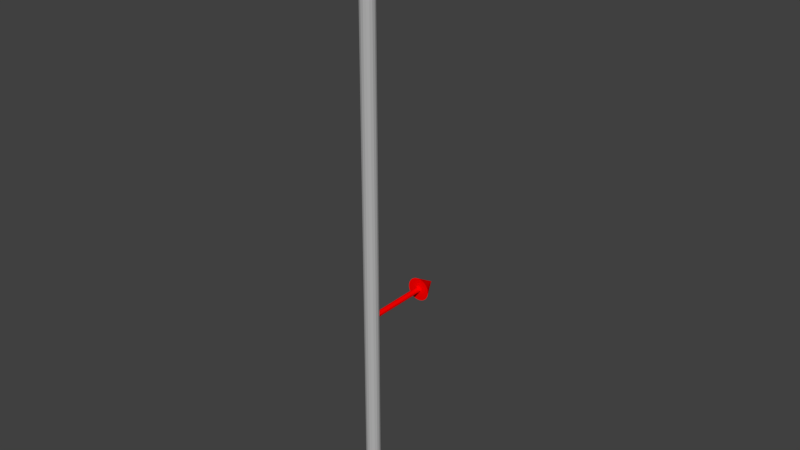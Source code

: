 # Source: BasePole_with_arrow_.blend  (saved by Blender 2.78.0; exported with 4.5.12 LTS)
import bpy
from mathutils import Matrix  # noqa: F401  (used for matrix-valued properties, if any)

bpy.ops.wm.read_factory_settings(use_empty=True)
scene = bpy.context.scene
scene.name = 'Scene'

# ---- collections
col_collection_1 = bpy.data.collections.new('Collection 1'); scene.collection.children.link(col_collection_1)

# ---- materials (node trees are filled in below, after node groups)
mat_material_002 = bpy.data.materials.new('Material.002')
mat_material_002.alpha_threshold = 0.0
mat_material_002.use_transparent_shadow = False
mat_material_002.diffuse_color = (0.4575, 0.4575, 0.4575, 1.0)
mat_material_002.roughness = 0.5
mat_material_001 = bpy.data.materials.new('Material.001')
mat_material_001.alpha_threshold = 0.0
mat_material_001.use_transparent_shadow = False
mat_material_001.diffuse_color = (1.0, 0.0, 0.0, 1.0)
mat_material_001.roughness = 0.5

# ---- material node trees

# ---- world
world_world = bpy.data.worlds.new('World'); scene.world = world_world
world_world.color = (0.05088, 0.05088, 0.05088)
world_world.use_sun_shadow = False
world_world.sun_shadow_jitter_overblur = 0.0
world_world.cycles.sampling_method = 'MANUAL'

# ---- meshes
me_cylinder_001 = bpy.data.meshes.new('Cylinder.001')
me_cylinder_001.from_pydata([(-3.996e-09, 0.08829, -1.398), (-3.996e-09, 0.08829, 2.382), (0.03189, 0.08233, -1.398), (0.03189, 0.08233, 2.382), (0.05948, 0.06525, -1.398), (0.05948, 0.06525, 2.382), (0.07903, 0.03935, -1.398), (0.07903, 0.03935, 2.382), (0.08791, 0.008146, -1.398), (0.08791, 0.008146, 2.382), (0.08492, -0.02416, -1.398), (0.08492, -0.02416, 2.382), (0.07046, -0.05321, -1.398), (0.07046, -0.05321, 2.382), (0.04648, -0.07506, -1.398), (0.04648, -0.07506, 2.382), (0.01622, -0.08679, -1.398), (0.01622, -0.08679, 2.382), (-0.01622, -0.08679, -1.398), (-0.01622, -0.08679, 2.382), (-0.04648, -0.07506, -1.398), (-0.04648, -0.07506, 2.382), (-0.07046, -0.05321, -1.398), (-0.07046, -0.05321, 2.382), (-0.08492, -0.02416, -1.398), (-0.08492, -0.02416, 2.382), (-0.08791, 0.008146, -1.398), (-0.08791, 0.008146, 2.382), (-0.07903, 0.03935, -1.398), (-0.07903, 0.03935, 2.382), (-0.05948, 0.06525, -1.398), (-0.05948, 0.06525, 2.382), (-0.03189, 0.08233, -1.398), (-0.03189, 0.08233, 2.382), (0.0, 0.8367, -0.07198), (0.02805, 0.8367, -0.0706), (0.05503, 0.8367, -0.0665), (0.07989, 0.8367, -0.05985), (0.1017, 0.8367, -0.0509), (0.1196, 0.8367, -0.03999), (0.1329, 0.8367, -0.02755), (0.141, 0.8367, -0.01404), (0.1438, 0.8367, -2.742e-09), (0.141, 0.8367, 0.01404), (0.1329, 0.8367, 0.02755), (0.1196, 0.8367, 0.03999), (0.1017, 0.8367, 0.0509), (0.07989, 0.8367, 0.05985), (0.05503, 0.8367, 0.0665), (0.02805, 0.8367, 0.0706), (-4.686e-08, 0.8367, 0.07198), (-0.02805, 0.8367, 0.0706), (-0.05503, 0.8367, 0.0665), (-0.07989, 0.8367, 0.05985), (-0.1017, 0.8367, 0.0509), (-0.1196, 0.8367, 0.03999), (-0.1329, 0.8367, 0.02755), (0.0, 1.083, -2.693e-09), (-0.141, 0.8367, 0.01404), (-0.1438, 0.8367, -6.681e-08), (-0.141, 0.8367, -0.01404), (-0.1329, 0.8367, -0.02755), (-0.1196, 0.8367, -0.03999), (-0.1017, 0.8367, -0.0509), (-0.07989, 0.8367, -0.05985), (-0.05503, 0.8367, -0.0665), (-0.02805, 0.8367, -0.0706), (0.0, 0.9184, 0.01713), (0.0, -0.005391, 0.01713), (0.01236, 0.9184, 0.01597), (0.01236, -0.005391, 0.01597), (0.02305, 0.9184, 0.01266), (0.02305, -0.005391, 0.01266), (0.03063, 0.9184, 0.007633), (0.03063, -0.005391, 0.007633), (0.03407, 0.9184, 0.00158), (0.03407, -0.005391, 0.00158), (0.03291, 0.9184, -0.004686), (0.03291, -0.005391, -0.004687), (0.0273, 0.9184, -0.01032), (0.0273, -0.005391, -0.01032), (0.01801, 0.9184, -0.01456), (0.01801, -0.005391, -0.01456), (0.006286, 0.9184, -0.01683), (0.006286, -0.005391, -0.01683), (-0.006286, 0.9184, -0.01683), (-0.006286, -0.005391, -0.01683), (-0.01801, 0.9184, -0.01456), (-0.01801, -0.005391, -0.01456), (-0.0273, 0.9184, -0.01032), (-0.0273, -0.005391, -0.01032), (-0.03291, 0.9184, -0.004686), (-0.03291, -0.005391, -0.004687), (-0.03407, 0.9184, 0.00158), (-0.03407, -0.005391, 0.00158), (-0.03063, 0.9184, 0.007633), (-0.03063, -0.005391, 0.007633), (-0.02305, 0.9184, 0.01266), (-0.02305, -0.005391, 0.01266), (-0.01236, 0.9184, 0.01597), (-0.01236, -0.005391, 0.01597)], [], [(0, 1, 3, 2), (2, 3, 5, 4), (4, 5, 7, 6), (6, 7, 9, 8), (8, 9, 11, 10), (10, 11, 13, 12), (12, 13, 15, 14), (14, 15, 17, 16), (16, 17, 19, 18), (18, 19, 21, 20), (20, 21, 23, 22), (22, 23, 25, 24), (24, 25, 27, 26), (26, 27, 29, 28), (28, 29, 31, 30), (3, 1, 33, 31, 29, 27, 25, 23, 21, 19, 17, 15, 13, 11, 9, 7, 5), (30, 31, 33, 32), (32, 33, 1, 0), (0, 2, 4, 6, 8, 10, 12, 14, 16, 18, 20, 22, 24, 26, 28, 30, 32), (34, 57, 35), (35, 57, 36), (36, 57, 37), (37, 57, 38), (38, 57, 39), (39, 57, 40), (40, 57, 41), (41, 57, 42), (42, 57, 43), (43, 57, 44), (44, 57, 45), (45, 57, 46), (46, 57, 47), (47, 57, 48), (48, 57, 49), (49, 57, 50), (50, 57, 51), (51, 57, 52), (52, 57, 53), (53, 57, 54), (54, 57, 55), (55, 57, 56), (56, 57, 58), (58, 57, 59), (59, 57, 60), (60, 57, 61), (61, 57, 62), (62, 57, 63), (63, 57, 64), (64, 57, 65), (65, 57, 66), (66, 57, 34), (34, 35, 36, 37, 38, 39, 40, 41, 42, 43, 44, 45, 46, 47, 48, 49, 50, 51, 52, 53, 54, 55, 56, 58, 59, 60, 61, 62, 63, 64, 65, 66), (67, 68, 70, 69), (69, 70, 72, 71), (71, 72, 74, 73), (73, 74, 76, 75), (75, 76, 78, 77), (77, 78, 80, 79), (79, 80, 82, 81), (81, 82, 84, 83), (83, 84, 86, 85), (85, 86, 88, 87), (87, 88, 90, 89), (89, 90, 92, 91), (91, 92, 94, 93), (93, 94, 96, 95), (95, 96, 98, 97), (70, 68, 100, 98, 96, 94, 92, 90, 88, 86, 84, 82, 80, 78, 76, 74, 72), (97, 98, 100, 99), (99, 100, 68, 67), (67, 69, 71, 73, 75, 77, 79, 81, 83, 85, 87, 89, 91, 93, 95, 97, 99)])
me_cylinder_001.polygons.foreach_set('use_smooth', [True] * 71)
me_cylinder_001.polygons.foreach_set('material_index', [0, 0, 0, 0, 0, 0, 0, 0, 0, 0, 0, 0, 0, 0, 0, 0, 0, 0, 0, 1, 1, 1, 1, 1, 1, 1, 1, 1, 1, 1, 1, 1, 1, 1, 1, 1, 1, 1, 1, 1, 1, 1, 1, 1, 1, 1, 1, 1, 1, 1, 1, 1, 1, 1, 1, 1, 1, 1, 1, 1, 1, 1, 1, 1, 1, 1, 1, 1, 1, 1, 1])
_k = set([(0, 1), (0, 2), (0, 32), (1, 3), (1, 33), (2, 3), (2, 4), (3, 5), (4, 5), (4, 6), (5, 7), (6, 7), (6, 8), (7, 9), (8, 9), (8, 10), (9, 11), (10, 11), (10, 12), (11, 13), (12, 13), (12, 14), (13, 15), (14, 15), (14, 16), (15, 17), (16, 17), (16, 18), (17, 19), (18, 19), (18, 20), (19, 21), (20, 21), (20, 22), (21, 23), (22, 23), (22, 24), (23, 25), (24, 25), (24, 26), (25, 27), (26, 27), (26, 28), (27, 29), (28, 29), (28, 30), (29, 31), (30, 31), (30, 32), (31, 33), (32, 33), (34, 35), (34, 57), (34, 66), (35, 36), (35, 57), (36, 37), (36, 57), (37, 38), (37, 57), (38, 39), (38, 57), (39, 40), (39, 57), (40, 41), (40, 57), (41, 42), (41, 57), (42, 43), (42, 57), (43, 44), (43, 57), (44, 45), (44, 57), (45, 46), (45, 57), (46, 47), (46, 57), (47, 48), (47, 57), (48, 49), (48, 57), (49, 50), (49, 57), (50, 51), (50, 57), (51, 52), (51, 57), (52, 53), (52, 57), (53, 54), (53, 57), (54, 55), (54, 57), (55, 56), (55, 57), (56, 57), (56, 58), (57, 58), (57, 59), (57, 60), (57, 61), (57, 62), (57, 63), (57, 64), (57, 65), (57, 66), (58, 59), (59, 60), (60, 61), (61, 62), (62, 63), (63, 64), (64, 65), (65, 66), (67, 68), (67, 69), (67, 99), (68, 70), (68, 100), (69, 70), (69, 71), (70, 72), (71, 72), (71, 73), (72, 74), (73, 74), (73, 75), (74, 76), (75, 76), (75, 77), (76, 78), (77, 78), (77, 79), (78, 80), (79, 80), (79, 81), (80, 82), (81, 82), (81, 83), (82, 84), (83, 84), (83, 85), (84, 86), (85, 86), (85, 87), (86, 88), (87, 88), (87, 89), (88, 90), (89, 90), (89, 91), (90, 92), (91, 92), (91, 93), (92, 94), (93, 94), (93, 95), (94, 96), (95, 96), (95, 97), (96, 98), (97, 98), (97, 99), (98, 100), (99, 100)])
me_cylinder_001.attributes.new('sharp_edge', 'BOOLEAN', 'EDGE').data.foreach_set('value', [ (min(e.vertices), max(e.vertices)) in _k for e in me_cylinder_001.edges])
me_cylinder_001.materials.append(mat_material_002)
me_cylinder_001.materials.append(mat_material_001)
me_cylinder_001.use_remesh_preserve_volume = False
me_cylinder_001.use_remesh_preserve_attributes = False
me_cylinder_001.use_mirror_vertex_groups = False
me_cylinder_001.update()
me_cylinder_001.normals_split_custom_set([tuple(v) for v in zip(*[iter([0.1837, 0.983, 9.494e-09, 0.1837, 0.983, 9.494e-09, 0.1837, 0.983, 9.494e-09, 0.1837, 0.983, 9.494e-09, 0.5264, 0.8502, 9.494e-09, 0.5264, 0.8502, 9.494e-09, 0.5264, 0.8502, 9.494e-09, 0.5264, 0.8502, 9.494e-09, 0.798, 0.6026, 4.747e-09, 0.798, 0.6026, 4.747e-09, 0.798, 0.6026, 4.747e-09, 0.798, 0.6026, 4.747e-09, 0.9618, 0.2737, 2.017e-09, 0.9618, 0.2737, 2.017e-09, 0.9618, 0.2737, 2.017e-09, 0.9618, 0.2737, 2.017e-09, 0.9957, -0.09227, -7.417e-10, 0.9957, -0.09227, -7.417e-10, 0.9957, -0.09227, -7.417e-10, 0.9957, -0.09227, -7.417e-10, 0.8952, -0.4457, -3.323e-09, 0.8952, -0.4457, -3.323e-09, 0.8952, -0.4457, -3.323e-09, 0.8952, -0.4457, -3.323e-09, 0.6737, -0.739, -5.696e-09, 0.6737, -0.739, -5.696e-09, 0.6737, -0.739, -5.696e-09, 0.6737, -0.739, -5.696e-09, 0.3612, -0.9325, -7.595e-09, 0.3612, -0.9325, -7.595e-09, 0.3612, -0.9325, -7.595e-09, 0.3612, -0.9325, -7.595e-09, 0.0, -1.0, -5.696e-09, 0.0, -1.0, -5.696e-09, 0.0, -1.0, -5.696e-09, 0.0, -1.0, -5.696e-09, -0.3612, -0.9325, -7.595e-09, -0.3612, -0.9325, -7.595e-09, -0.3612, -0.9325, -7.595e-09, -0.3612, -0.9325, -7.595e-09, -0.6737, -0.739, -5.696e-09, -0.6737, -0.739, -5.696e-09, -0.6737, -0.739, -5.696e-09, -0.6737, -0.739, -5.696e-09, -0.8952, -0.4457, -3.797e-09, -0.8952, -0.4457, -3.797e-09, -0.8952, -0.4457, -3.797e-09, -0.8952, -0.4457, -3.797e-09, -0.9957, -0.09227, -7.565e-10, -0.9957, -0.09227, -7.565e-10, -0.9957, -0.09227, -7.565e-10, -0.9957, -0.09227, -7.565e-10, -0.9618, 0.2737, 2.136e-09, -0.9618, 0.2737, 2.136e-09, -0.9618, 0.2737, 2.136e-09, -0.9618, 0.2737, 2.136e-09, -0.798, 0.6026, 4.747e-09, -0.798, 0.6026, 4.747e-09, -0.798, 0.6026, 4.747e-09, -0.798, 0.6026, 4.747e-09, 0.0, 0.0, 1.0, 0.0, 0.0, 1.0, 0.0, 0.0, 1.0, 0.0, 0.0, 1.0, 0.0, 0.0, 1.0, 0.0, 0.0, 1.0, 0.0, 0.0, 1.0, 0.0, 0.0, 1.0, 0.0, 0.0, 1.0, 0.0, 0.0, 1.0, 0.0, 0.0, 1.0, 0.0, 0.0, 1.0, 0.0, 0.0, 1.0, 0.0, 0.0, 1.0, 0.0, 0.0, 1.0, 0.0, 0.0, 1.0, 0.0, 0.0, 1.0, -0.5264, 0.8502, 7.595e-09, -0.5264, 0.8502, 7.595e-09, -0.5264, 0.8502, 7.595e-09, -0.5264, 0.8502, 7.595e-09, -0.1837, 0.983, 7.595e-09, -0.1837, 0.983, 7.595e-09, -0.1837, 0.983, 7.595e-09, -0.1837, 0.983, 7.595e-09, 9.339e-07, 0.0, -1.0, 9.339e-07, 0.0, -1.0, 9.339e-07, 0.0, -1.0, 9.339e-07, 0.0, -1.0, 9.339e-07, 0.0, -1.0, 9.339e-07, 0.0, -1.0, 9.339e-07, 0.0, -1.0, 9.339e-07, 0.0, -1.0, 9.339e-07, 0.0, -1.0, 9.339e-07, 0.0, -1.0, 9.339e-07, 0.0, -1.0, 9.339e-07, 0.0, -1.0, 9.339e-07, 0.0, -1.0, 9.339e-07, 0.0, -1.0, 9.339e-07, 0.0, -1.0, 9.339e-07, 0.0, -1.0, 9.339e-07, 0.0, -1.0, 0.04727, 0.2804, -0.9587, 0.04727, 0.2804, -0.9587, 0.04727, 0.2804, -0.9587, 0.1438, 0.2879, -0.9468, 0.1438, 0.2879, -0.9468, 0.1438, 0.2879, -0.9468, 0.2463, 0.3037, -0.9204, 0.2463, 0.3037, -0.9204, 0.2463, 0.3037, -0.9204, 0.3588, 0.3289, -0.8735, 0.3588, 0.3289, -0.8735, 0.3588, 0.3289, -0.8735, 0.4849, 0.3647, -0.7949, 0.4849, 0.3647, -0.7949, 0.4849, 0.3647, -0.7949, 0.6232, 0.4108, -0.6655, 0.6232, 0.4108, -0.6655, 0.6232, 0.4108, -0.6655, 0.7589, 0.4611, -0.4599, 0.7589, 0.4611, -0.4599, 0.7589, 0.4611, -0.4599, 0.8513, 0.4973, -0.1675, 0.8513, 0.4973, -0.1675, 0.8513, 0.4973, -0.1675, 0.8513, 0.4973, 0.1675, 0.8513, 0.4973, 0.1675, 0.8513, 0.4973, 0.1675, 0.7589, 0.4611, 0.4599, 0.7589, 0.4611, 0.4599, 0.7589, 0.4611, 0.4599, 0.6232, 0.4108, 0.6655, 0.6232, 0.4108, 0.6655, 0.6232, 0.4108, 0.6655, 0.4849, 0.3647, 0.7949, 0.4849, 0.3647, 0.7949, 0.4849, 0.3647, 0.7949, 0.3588, 0.3289, 0.8735, 0.3588, 0.3289, 0.8735, 0.3588, 0.3289, 0.8735, 0.2463, 0.3037, 0.9204, 0.2463, 0.3037, 0.9204, 0.2463, 0.3037, 0.9204, 0.1438, 0.2879, 0.9468, 0.1438, 0.2879, 0.9468, 0.1438, 0.2879, 0.9468, 0.04727, 0.2804, 0.9587, 0.04727, 0.2804, 0.9587, 0.04727, 0.2804, 0.9587, -0.04727, 0.2804, 0.9587, -0.04727, 0.2804, 0.9587, -0.04727, 0.2804, 0.9587, -0.1438, 0.2879, 0.9468, -0.1438, 0.2879, 0.9468, -0.1438, 0.2879, 0.9468, -0.2463, 0.3037, 0.9204, -0.2463, 0.3037, 0.9204, -0.2463, 0.3037, 0.9204, -0.3588, 0.3289, 0.8735, -0.3588, 0.3289, 0.8735, -0.3588, 0.3289, 0.8735, -0.4849, 0.3647, 0.7949, -0.4849, 0.3647, 0.7949, -0.4849, 0.3647, 0.7949, -0.6232, 0.4108, 0.6655, -0.6232, 0.4108, 0.6655, -0.6232, 0.4108, 0.6655, -0.7589, 0.4611, 0.4599, -0.7589, 0.4611, 0.4599, -0.7589, 0.4611, 0.4599, -0.8513, 0.4973, 0.1675, -0.8513, 0.4973, 0.1675, -0.8513, 0.4973, 0.1675, -0.8513, 0.4973, -0.1675, -0.8513, 0.4973, -0.1675, -0.8513, 0.4973, -0.1675, -0.7589, 0.4611, -0.4599, -0.7589, 0.4611, -0.4599, -0.7589, 0.4611, -0.4599, -0.6232, 0.4108, -0.6655, -0.6232, 0.4108, -0.6655, -0.6232, 0.4108, -0.6655, -0.4849, 0.3647, -0.7949, -0.4849, 0.3647, -0.7949, -0.4849, 0.3647, -0.7949, -0.3588, 0.3289, -0.8735, -0.3588, 0.3289, -0.8735, -0.3588, 0.3289, -0.8735, -0.2463, 0.3037, -0.9204, -0.2463, 0.3037, -0.9204, -0.2463, 0.3037, -0.9204, -0.1438, 0.2879, -0.9468, -0.1438, 0.2879, -0.9468, -0.1438, 0.2879, -0.9468, -0.04727, 0.2804, -0.9587, -0.04727, 0.2804, -0.9587, -0.04727, 0.2804, -0.9587, -1.374e-13, -1.0, 4.612e-07, -1.374e-13, -1.0, 4.612e-07, -1.374e-13, -1.0, 4.612e-07, -1.374e-13, -1.0, 4.612e-07, -1.374e-13, -1.0, 4.612e-07, -1.374e-13, -1.0, 4.612e-07, -1.374e-13, -1.0, 4.612e-07, -1.374e-13, -1.0, 4.612e-07, -1.374e-13, -1.0, 4.612e-07, -1.374e-13, -1.0, 4.612e-07, -1.374e-13, -1.0, 4.612e-07, -1.374e-13, -1.0, 4.612e-07, -1.374e-13, -1.0, 4.612e-07, -1.374e-13, -1.0, 4.612e-07, -1.374e-13, -1.0, 4.612e-07, -1.374e-13, -1.0, 4.612e-07, -1.374e-13, -1.0, 4.612e-07, -1.374e-13, -1.0, 4.612e-07, -1.374e-13, -1.0, 4.612e-07, -1.374e-13, -1.0, 4.612e-07, -1.374e-13, -1.0, 4.612e-07, -1.374e-13, -1.0, 4.612e-07, -1.374e-13, -1.0, 4.612e-07, -1.374e-13, -1.0, 4.612e-07, -1.374e-13, -1.0, 4.612e-07, -1.374e-13, -1.0, 4.612e-07, -1.374e-13, -1.0, 4.612e-07, -1.374e-13, -1.0, 4.612e-07, -1.374e-13, -1.0, 4.612e-07, -1.374e-13, -1.0, 4.612e-07, -1.374e-13, -1.0, 4.612e-07, -1.374e-13, -1.0, 4.612e-07, 0.09316, -5.118e-08, 0.9957, 0.09316, -5.118e-08, 0.9957, 0.09316, -5.118e-08, 0.9957, 0.09316, -5.118e-08, 0.9957, 0.296, -4.853e-08, 0.9552, 0.296, -4.853e-08, 0.9552, 0.296, -4.853e-08, 0.9552, 0.296, -4.853e-08, 0.9552, 0.5525, -4.485e-08, 0.8335, 0.5525, -4.485e-08, 0.8335, 0.5525, -4.485e-08, 0.8335, 0.5525, -4.485e-08, 0.8335, 0.8694, -2.573e-08, 0.4942, 0.8694, -2.573e-08, 0.4942, 0.8694, -2.573e-08, 0.4942, 0.8694, -2.573e-08, 0.4942, 0.9833, 1.344e-08, -0.182, 0.9833, 1.344e-08, -0.182, 0.9833, 1.344e-08, -0.182, 0.9833, 1.344e-08, -0.182, 0.709, 3.744e-08, -0.7053, 0.709, 3.744e-08, -0.7053, 0.709, 3.744e-08, -0.7053, 0.709, 3.744e-08, -0.7053, 0.4151, 4.66e-08, -0.9098, 0.4151, 4.66e-08, -0.9098, 0.4151, 4.66e-08, -0.9098, 0.4151, 4.66e-08, -0.9098, 0.1904, 5.089e-08, -0.9817, 0.1904, 5.089e-08, -0.9817, 0.1904, 5.089e-08, -0.9817, 0.1904, 5.089e-08, -0.9817, 0.0, 5.242e-08, -1.0, 0.0, 5.242e-08, -1.0, 0.0, 5.242e-08, -1.0, 0.0, 5.242e-08, -1.0, -0.1904, 5.099e-08, -0.9817, -0.1904, 5.099e-08, -0.9817, -0.1904, 5.099e-08, -0.9817, -0.1904, 5.099e-08, -0.9817, -0.4151, 4.606e-08, -0.9098, -0.4151, 4.606e-08, -0.9098, -0.4151, 4.606e-08, -0.9098, -0.4151, 4.606e-08, -0.9098, -0.709, 3.889e-08, -0.7053, -0.709, 3.889e-08, -0.7053, -0.709, 3.889e-08, -0.7053, -0.709, 3.889e-08, -0.7053, -0.9833, 7.659e-09, -0.182, -0.9833, 7.659e-09, -0.182, -0.9833, 7.659e-09, -0.182, -0.9833, 7.659e-09, -0.182, -0.8694, -2.742e-08, 0.4942, -0.8694, -2.742e-08, 0.4942, -0.8694, -2.742e-08, 0.4942, -0.8694, -2.742e-08, 0.4942, -0.5525, -4.466e-08, 0.8335, -0.5525, -4.466e-08, 0.8335, -0.5525, -4.466e-08, 0.8335, -0.5525, -4.466e-08, 0.8335, 0.0, -1.0, -2.022e-09, 0.0, -1.0, -2.022e-09, 0.0, -1.0, -2.022e-09, 0.0, -1.0, -2.022e-09, 0.0, -1.0, -2.022e-09, 0.0, -1.0, -2.022e-09, 0.0, -1.0, -2.022e-09, 0.0, -1.0, -2.022e-09, 0.0, -1.0, -2.022e-09, 0.0, -1.0, -2.022e-09, 0.0, -1.0, -2.022e-09, 0.0, -1.0, -2.022e-09, 0.0, -1.0, -2.022e-09, 0.0, -1.0, -2.022e-09, 0.0, -1.0, -2.022e-09, 0.0, -1.0, -2.022e-09, 0.0, -1.0, -2.022e-09, -0.296, -4.943e-08, 0.9552, -0.296, -4.943e-08, 0.9552, -0.296, -4.943e-08, 0.9552, -0.296, -4.943e-08, 0.9552, -0.09316, -5.219e-08, 0.9957, -0.09316, -5.219e-08, 0.9957, -0.09316, -5.219e-08, 0.9957, -0.09316, -5.219e-08, 0.9957, 0.0, 1.0, -5.177e-07, 0.0, 1.0, -5.177e-07, 0.0, 1.0, -5.177e-07, 0.0, 1.0, -5.177e-07, 0.0, 1.0, -5.177e-07, 0.0, 1.0, -5.177e-07, 0.0, 1.0, -5.177e-07, 0.0, 1.0, -5.177e-07, 0.0, 1.0, -5.177e-07, 0.0, 1.0, -5.177e-07, 0.0, 1.0, -5.177e-07, 0.0, 1.0, -5.177e-07, 0.0, 1.0, -5.177e-07, 0.0, 1.0, -5.177e-07, 0.0, 1.0, -5.177e-07, 0.0, 1.0, -5.177e-07, 0.0, 1.0, -5.177e-07])] * 3)])

# ---- objects
ob_cylinder = bpy.data.objects.new('Cylinder', me_cylinder_001)

# ---- transforms, parenting, visibility, modifiers, constraints
ob_cylinder.location = (0.0, 0.0, 0.0)
ob_cylinder.rotation_euler = (-1.629e-07, 0.0, 0.0)
ob_cylinder.scale = (0.1615, 0.1615, 0.3227)
ob_cylinder.color = (0.8, 0.8, 0.8, 1.0)
ob_cylinder.lineart.crease_threshold = 0.0

# ---- collection membership
col_collection_1.objects.link(ob_cylinder)

# ---- scene / render settings (as saved in the file)
scene.frame_start = 1; scene.frame_end = 250; scene.frame_set(1)
scene.render.engine = 'BLENDER_EEVEE_NEXT'
scene.render.resolution_percentage = 50
scene.render.dither_intensity = 0.0
scene.cycles.use_denoising = False
scene.cycles.samples = 128
scene.cycles.sampling_pattern = 'TABULATED_SOBOL'
scene.cycles.light_sampling_threshold = 0.0
scene.cycles.use_adaptive_sampling = False
scene.cycles.use_light_tree = False
scene.cycles.blur_glossy = 0.0
scene.cycles.sample_clamp_indirect = 0.0
scene.view_settings.view_transform = 'Standard'
bpy.context.view_layer.update()

# ---- added for rendering (the .blend has no active camera and no usable light): camera, sun
cam_auto = bpy.data.cameras.new('AutoCamera')
cam_auto.lens = 50.0
cam_auto.sensor_width = 36.0
cam_auto.clip_end = 1000.0
ob_auto_camera = bpy.data.objects.new('AutoCamera', cam_auto)
scene.collection.objects.link(ob_auto_camera)
ob_auto_camera.location = (1.14276, -1.29085, 1.07298)
ob_auto_camera.rotation_euler = (1.09748, -7.21219e-08, 0.694738)
scene.camera = ob_auto_camera
light_auto_sun = bpy.data.lights.new('AutoSun', 'SUN')
light_auto_sun.energy = 3.0
light_auto_sun.angle = 0.0523599
ob_auto_sun = bpy.data.objects.new('AutoSun', light_auto_sun)
scene.collection.objects.link(ob_auto_sun)
ob_auto_sun.rotation_euler = (0.872665, 0.174533, 0.523599)
bpy.context.view_layer.update()
